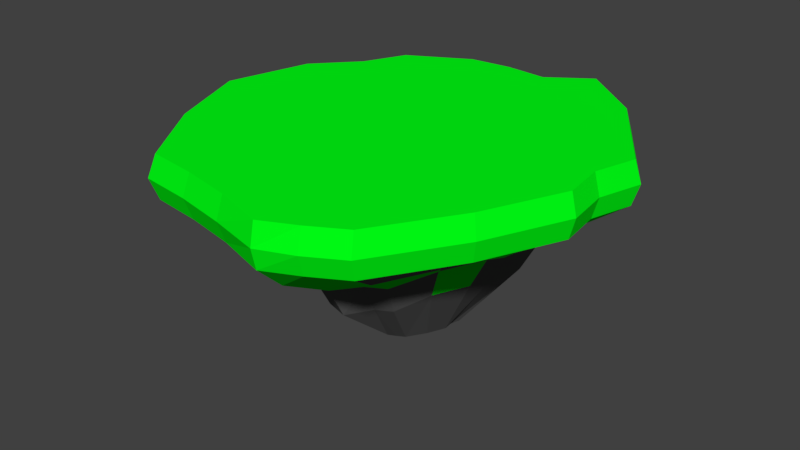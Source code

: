 # Source: portal_island.blend  (saved by Blender 2.77.0; exported with 4.5.12 LTS)
import bpy
from mathutils import Matrix  # noqa: F401  (used for matrix-valued properties, if any)

bpy.ops.wm.read_factory_settings(use_empty=True)
scene = bpy.context.scene
scene.name = 'Scene'

# ---- collections
col_collection_1 = bpy.data.collections.new('Collection 1'); scene.collection.children.link(col_collection_1)

# ---- materials (node trees are filled in below, after node groups)
mat_grass = bpy.data.materials.new('grass')
mat_grass.alpha_threshold = 0.0
mat_grass.use_transparent_shadow = False
mat_grass.diffuse_color = (0.0, 1.0, 0.007477, 1.0)
mat_grass.roughness = 0.5
mat_grass.specular_intensity = 0.0
mat_rock = bpy.data.materials.new('rock')
mat_rock.alpha_threshold = 0.0
mat_rock.use_transparent_shadow = False
mat_rock.diffuse_color = (0.1065, 0.1065, 0.1065, 1.0)
mat_rock.roughness = 0.5
mat_rock.specular_intensity = 0.0

# ---- material node trees

# ---- world
world_world = bpy.data.worlds.new('World'); scene.world = world_world
world_world.color = (0.05088, 0.05088, 0.05088)
world_world.use_sun_shadow = False
world_world.sun_shadow_jitter_overblur = 0.0
world_world.cycles.sampling_method = 'MANUAL'

# ---- meshes
me_cube_001 = bpy.data.meshes.new('Cube.001')
me_cube_001.from_pydata([(-17.62, -13.78, 2.841), (-17.62, -13.78, 7.389), (-12.56, 13.44, 2.841), (-12.56, 13.44, 7.389), (20.22, -4.671, 2.841), (20.22, -4.671, 7.389), (7.583, 20.21, 2.841), (7.583, 20.21, 7.389), (-1.471, 17.46, 7.389), (-1.471, 17.46, 2.841), (3.878, -25.19, 7.389), (3.878, -25.19, 2.841), (-18.84, 4.384, 7.389), (-18.84, 4.384, 2.841), (21.04, 4.384, 7.389), (21.04, 4.384, 2.841), (1.204, -1.757, 7.389), (-5.998, 17.04, 2.841), (-6.868, -22.43, 7.389), (-5.998, 17.04, 7.389), (-6.868, -22.43, 2.841), (-8.819, 1.313, 7.389), (3.056, 17.06, 7.389), (11.08, -21.44, 2.841), (3.056, 17.06, 2.841), (11.08, -21.44, 7.389), (7.068, 1.313, 7.389), (-14.68, 8.911, 7.389), (14.31, 14.69, 2.841), (-14.68, 8.911, 2.841), (14.31, 14.69, 7.389), (-0.1338, 5.841, 7.389), (9.401, 4.809, -8.011), (-7.409, 7.376, 7.389), (5.062, 7.376, 7.389), (8.78, -0.0596, -8.011), (-21.24, -4.696, 2.841), (19.66, -0.1433, 7.389), (2.541, -9.355, 7.389), (-8.256, 1.943, -8.011), (-21.24, -4.696, 7.389), (19.66, -0.1433, 2.841), (-7.844, -14.19, 7.389), (-6.416, 3.946, -8.011), (9.074, -10.06, 7.389), (-9.277, 15.24, 2.841), (-12.24, -21.73, 7.389), (-13.83, 2.849, 7.389), (-9.277, 15.24, 7.389), (-12.24, -21.73, 2.841), (1.796, -12.95, -8.011), (-0.5813, -12.22, -8.011), (-11.05, 8.143, 7.389), (-0.5707, 7.727, -8.011), (-14.54, -7.627, 7.389), (-3.735, 17.25, 7.389), (-1.495, -23.53, 2.841), (0.4307, 7.639, -8.011), (-3.735, 17.25, 2.841), (-1.495, -23.53, 7.389), (-3.808, -0.2218, 7.389), (-3.771, 6.608, 7.389), (9.329, -3.465, -6.29), (-2.651, -11.77, 7.389), (7.657, -7.174, -6.29), (0.7924, 17.26, 2.841), (7.479, -23.48, 7.389), (4.136, -0.2218, 7.389), (0.7924, 17.26, 7.389), (7.479, -23.48, 2.841), (3.435, 8.947, -8.011), (6.423, 9.366, -8.011), (2.464, 6.608, 7.389), (-5.475, 5.949, -8.011), (5.808, -9.709, 7.389), (5.32, 18.64, 7.389), (16.44, -13.06, 2.841), (-4.024, 6.746, -8.011), (5.32, 18.64, 2.841), (16.44, -13.06, 7.389), (14.06, 2.849, 7.389), (9.688, 11.03, 7.389), (-7.713, -6.091, -8.011), (14.37, -5.104, 7.389), (-9.317, -2.074, -8.011), (-18.21, -14.26, 5.115), (-12.98, 13.86, 5.115), (7.829, 20.86, 5.115), (20.89, -4.854, 5.115), (4.001, -25.78, 5.115), (-1.527, 18.01, 5.115), (21.74, 4.502, 5.115), (-19.48, 4.502, 5.115), (-6.205, 17.58, 5.115), (-7.104, -23.2, 5.115), (11.44, -22.18, 5.115), (3.151, 17.6, 5.115), (14.78, 15.15, 5.115), (-15.18, 9.18, 5.115), (-21.96, -4.881, 5.115), (20.31, -0.1759, 5.115), (-9.593, 15.72, 5.115), (-12.66, -22.49, 5.115), (-1.552, -24.34, 5.115), (-3.866, 17.8, 5.115), (0.812, 17.81, 5.115), (7.722, -24.29, 5.115), (16.99, -13.52, 5.115), (5.49, 19.23, 5.115), (-16.74, -3.706, -0.425), (-13.88, -10.87, -0.425), (-7.294, 12.03, -0.425), (-9.882, 10.61, -0.425), (11.34, 14.46, -0.425), (6.017, 15.96, -0.425), (13.31, -11.71, 1.296), (16.3, -5.088, 1.296), (0.6558, 13.63, -0.425), (-1.131, 13.78, -0.425), (-1.15, -20.38, -0.425), (3.092, -21.7, -0.425), (-11.56, 7.036, -0.425), (-14.84, 3.462, -0.425), (15.55, -0.1117, -0.425), (16.65, 6.328, -0.425), (-1.451, -5.094, -14.05), (1.812, -5.334, -14.05), (-2.918, 15.44, -0.425), (-4.705, 15.28, -0.425), (-9.634, -17.16, -0.425), (-5.392, -17.7, -0.425), (1.321, 4.243, -14.05), (2.631, -4.87, -14.05), (5.935, -18.54, -0.425), (8.777, -16.92, -0.425), (4.23, 14.71, -0.425), (2.443, 13.47, -0.425), (3.366, 3.345, -14.05), (4.896, 1.002, -14.05), (-3.468, 2.032, -14.05), (-2.744, 3.061, -14.05), (-0.2234, 3.975, -14.05), (-1.253, 3.88, -14.05), (0.806, 3.884, -14.05), (-1.572, 9.461, -8.011), (-2.574, 9.369, -8.011), (-5.336, -9.611, -8.011), (-2.959, -9.919, -8.011), (3.389, -10.39, -8.011), (4.982, -9.482, -8.011), (2.434, 8.249, -8.011), (1.432, 7.551, -8.011), (-2.672, -4.937, -14.05), (-0.7381, 3.928, -14.05), (4.582, -0.0273, -14.05), (-4.173, 1.002, -14.05), (0.993, -5.723, -14.05), (-0.2289, -5.344, -14.05), (0.2913, 3.93, -14.05), (3.85, -2.963, -14.05), (4.71, -1.057, -14.05), (1.835, 4.601, -14.05), (-1.998, 3.471, -14.05), (-4.719, -1.063, -14.05), (-3.894, -3.127, -14.05), (11.3, -3.713, -2.686), (2.957, 10.16, -4.201), (4.184, 11.01, -4.201), (-4.956, 8.316, -4.201), (-6.734, 7.339, -4.201), (10.73, -0.02401, -4.201), (9.254, -8.259, -2.686), (6.08, -11.57, -4.201), (-9.477, -7.415, -4.201), (-11.44, -2.492, -4.201), (7.842, 10.54, -4.201), (11.49, 4.953, -4.201), (4.128, -12.68, -4.201), (-10.14, 2.43, -4.201), (-7.887, 4.885, -4.201), (-0.7244, 9.518, -4.201), (0.5028, 9.41, -4.201), (1.73, 9.302, -4.201), (-6.563, -11.73, -4.201), (2.176, -15.2, -4.201), (-3.179, 10.9, -4.201), (-1.952, 11.01, -4.201), (-0.7373, -14.29, -4.201), (-3.65, -12.11, -4.201)], [], [(98, 86, 2, 29), (108, 87, 6, 78), (100, 88, 4, 41), (102, 85, 0, 49), (52, 48, 3, 27), (72, 68, 8, 31), (106, 89, 11, 69), (104, 90, 9, 58), (74, 67, 16, 38), (54, 47, 12, 40), (97, 91, 15, 28), (99, 92, 13, 36), (63, 60, 21, 42), (101, 93, 17, 45), (61, 55, 19, 33), (103, 94, 20, 56), (83, 80, 26, 44), (107, 95, 23, 76), (81, 75, 22, 34), (105, 96, 24, 65), (13, 29, 121, 122), (80, 81, 34, 26), (60, 61, 33, 21), (29, 2, 112, 121), (87, 97, 28, 6), (2, 45, 111, 112), (67, 72, 31, 16), (47, 52, 27, 12), (56, 20, 130, 119), (92, 98, 29, 13), (79, 83, 44, 25), (9, 65, 117, 118), (20, 49, 129, 130), (59, 63, 42, 18), (85, 99, 36, 0), (28, 15, 124, 113), (46, 54, 40, 1), (66, 74, 38, 10), (49, 0, 110, 129), (91, 100, 41, 15), (18, 42, 54, 46), (4, 76, 115, 116), (21, 33, 52, 47), (78, 6, 114, 135), (0, 36, 109, 110), (86, 101, 45, 2), (65, 24, 136, 117), (42, 21, 47, 54), (33, 19, 48, 52), (94, 102, 49, 20), (17, 58, 127, 128), (10, 38, 63, 59), (36, 13, 122, 109), (16, 31, 61, 60), (89, 103, 56, 11), (31, 8, 55, 61), (38, 16, 60, 63), (24, 78, 135, 136), (93, 104, 58, 17), (6, 28, 113, 114), (25, 44, 74, 66), (76, 23, 134, 115), (26, 34, 72, 67), (15, 41, 123, 124), (90, 105, 65, 9), (23, 69, 133, 134), (58, 9, 118, 127), (44, 26, 67, 74), (95, 106, 69, 23), (34, 22, 68, 72), (11, 56, 119, 120), (5, 37, 83, 79), (45, 17, 128, 111), (14, 30, 81, 80), (30, 7, 75, 81), (88, 107, 76, 4), (37, 14, 80, 83), (41, 4, 116, 123), (69, 11, 120, 133), (96, 108, 78, 24), (22, 75, 108, 96), (5, 79, 107, 88), (25, 66, 106, 95), (8, 68, 105, 90), (19, 55, 104, 93), (10, 59, 103, 89), (18, 46, 102, 94), (3, 48, 101, 86), (14, 37, 100, 91), (1, 40, 99, 85), (12, 27, 98, 92), (7, 30, 97, 87), (68, 22, 96, 105), (79, 25, 95, 107), (59, 18, 94, 103), (48, 19, 93, 101), (40, 12, 92, 99), (30, 14, 91, 97), (55, 8, 90, 104), (66, 10, 89, 106), (46, 1, 85, 102), (37, 5, 88, 100), (75, 7, 87, 108), (27, 3, 86, 98), (180, 181, 57, 53), (183, 173, 82, 146), (170, 165, 62, 35), (182, 166, 150, 151), (165, 171, 64, 62), (168, 185, 145, 77), (166, 167, 70, 150), (172, 177, 148, 149), (167, 175, 71, 70), (174, 178, 39, 84), (169, 168, 77, 73), (179, 169, 73, 43), (176, 170, 35, 32), (171, 172, 149, 64), (173, 174, 84, 82), (175, 176, 32, 71), (177, 184, 50, 148), (178, 179, 43, 39), (186, 180, 53, 144), (181, 182, 151, 57), (188, 183, 146, 147), (184, 187, 51, 50), (185, 186, 144, 145), (187, 188, 147, 51), (43, 73, 140, 139), (64, 149, 132, 159), (70, 71, 137, 161), (39, 43, 139, 155), (148, 50, 156, 126), (53, 57, 158, 141), (62, 64, 159, 160), (144, 53, 141, 153), (145, 144, 153, 142), (57, 151, 143, 158), (82, 84, 163, 164), (51, 147, 125, 157), (32, 35, 154, 138), (147, 146, 152, 125), (50, 51, 157, 156), (151, 150, 131, 143), (146, 82, 164, 152), (71, 32, 138, 137), (149, 148, 126, 132), (35, 62, 160, 154), (77, 145, 142, 162), (150, 70, 161, 131), (73, 77, 162, 140), (84, 39, 155, 163), (159, 137, 138, 154, 160), (137, 159, 132, 161), (126, 156, 143, 131, 161, 132), (157, 158, 143, 156), (158, 157, 125, 153, 141), (139, 140, 163, 155), (163, 140, 162, 164), (142, 152, 164, 162), (153, 125, 152, 142), (119, 130, 188, 187), (128, 127, 186, 185), (120, 119, 187, 184), (130, 129, 183, 188), (117, 136, 182, 181), (127, 118, 180, 186), (122, 121, 179, 178), (133, 120, 184, 177), (113, 124, 176, 175), (110, 109, 174, 173), (115, 134, 172, 171), (124, 123, 170, 176), (121, 112, 169, 179), (112, 111, 168, 169), (109, 122, 178, 174), (114, 113, 175, 167), (134, 133, 177, 172), (135, 114, 167, 166), (111, 128, 185, 168), (116, 115, 171, 165), (136, 135, 166, 182), (123, 116, 165, 170), (129, 110, 173, 183), (118, 117, 181, 180)])
me_cube_001.polygons.foreach_set('material_index', [0, 0, 0, 0, 0, 0, 0, 0, 0, 0, 0, 0, 0, 0, 0, 0, 0, 0, 0, 0, 0, 0, 0, 0, 0, 0, 0, 0, 0, 0, 0, 0, 0, 0, 0, 0, 0, 0, 0, 0, 0, 1, 0, 0, 0, 0, 0, 0, 0, 0, 0, 0, 0, 0, 0, 0, 0, 0, 0, 0, 0, 1, 0, 0, 0, 0, 0, 0, 0, 0, 0, 0, 0, 0, 0, 0, 0, 0, 0, 0, 0, 0, 0, 0, 0, 0, 0, 0, 0, 0, 0, 0, 0, 0, 0, 0, 0, 0, 0, 0, 0, 0, 0, 0, 0, 0, 1, 0, 0, 0, 0, 1, 0, 0, 0, 0, 1, 1, 0, 0, 1, 0, 0, 0, 0, 1, 0, 1, 1, 1, 1, 1, 1, 1, 1, 1, 1, 1, 1, 1, 1, 1, 1, 1, 1, 1, 1, 1, 1, 1, 1, 1, 1, 1, 1, 1, 1, 1, 1, 1, 1, 0, 0, 0, 0, 0, 0, 0, 0, 0, 0, 0, 0, 0, 0, 0, 0, 0, 0, 0, 1, 0, 0, 0, 0])
me_cube_001.materials.append(mat_grass)
me_cube_001.materials.append(mat_rock)
me_cube_001.use_remesh_preserve_volume = False
me_cube_001.use_remesh_preserve_attributes = False
me_cube_001.use_mirror_vertex_groups = False
me_cube_001.update()

# ---- objects
ob_cube = bpy.data.objects.new('Cube', me_cube_001)

# ---- transforms, parenting, visibility, modifiers, constraints
ob_cube.location = (0.0, -0.4571, -0.1132)
ob_cube.lineart.crease_threshold = 0.0

# ---- collection membership
col_collection_1.objects.link(ob_cube)

# ---- scene / render settings (as saved in the file)
scene.frame_start = 1; scene.frame_end = 250; scene.frame_set(1)
scene.render.engine = 'BLENDER_EEVEE_NEXT'
scene.render.resolution_percentage = 50
scene.render.dither_intensity = 0.0
scene.cycles.use_denoising = False
scene.cycles.samples = 128
scene.cycles.sampling_pattern = 'TABULATED_SOBOL'
scene.cycles.light_sampling_threshold = 0.0
scene.cycles.use_adaptive_sampling = False
scene.cycles.use_light_tree = False
scene.cycles.blur_glossy = 0.0
scene.cycles.sample_clamp_indirect = 0.0
scene.view_settings.view_transform = 'Standard'
bpy.context.view_layer.update()

# ---- added for rendering (the .blend has no active camera and no usable light): camera, sun
cam_auto = bpy.data.cameras.new('AutoCamera')
cam_auto.lens = 50.0
cam_auto.sensor_width = 36.0
cam_auto.clip_end = 1094.59
ob_auto_camera = bpy.data.objects.new('AutoCamera', cam_auto)
scene.collection.objects.link(ob_auto_camera)
ob_auto_camera.location = (62.2613, -77.7634, 46.4537)
ob_auto_camera.rotation_euler = (1.09748, -7.21219e-08, 0.694738)
scene.camera = ob_auto_camera
light_auto_sun = bpy.data.lights.new('AutoSun', 'SUN')
light_auto_sun.energy = 3.0
light_auto_sun.angle = 0.0523599
ob_auto_sun = bpy.data.objects.new('AutoSun', light_auto_sun)
scene.collection.objects.link(ob_auto_sun)
ob_auto_sun.rotation_euler = (0.872665, 0.174533, 0.523599)
bpy.context.view_layer.update()
